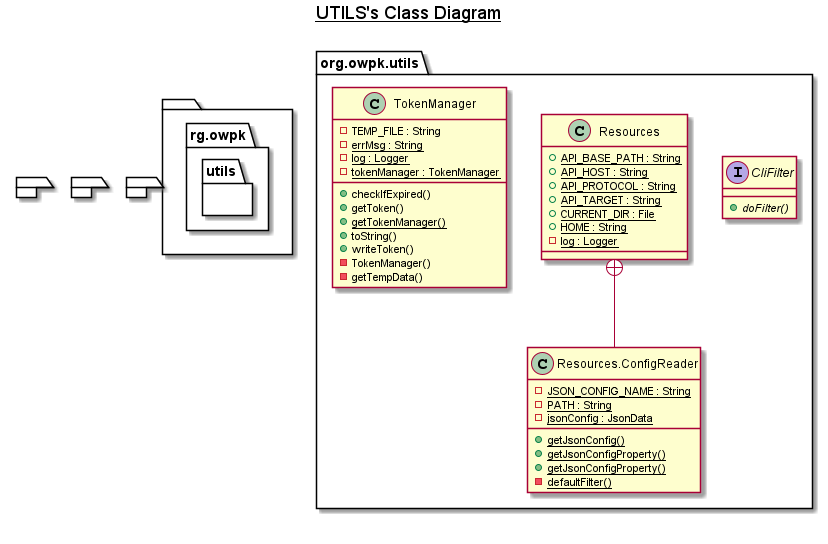

The diagram above was rendered by PlantUML. Its source (embedded in the PNG):
@startuml

title __UTILS's Class Diagram__\n

  package  {
    namespace rg.owpk {
      namespace utils {
        interface org.owpk.utils.CliFilter {
            {abstract} + doFilter()
        }
      }
    }
  }
  

  package  {
    namespace rg.owpk {
      namespace utils {
        class org.owpk.utils.Resources {
            {static} + API_BASE_PATH : String
            {static} + API_HOST : String
            {static} + API_PROTOCOL : String
            {static} + API_TARGET : String
            {static} + CURRENT_DIR : File
            {static} + HOME : String
            {static} - log : Logger
        }
      }
    }
  }
  

  package  {
    namespace rg.owpk {
      namespace utils {
        class org.owpk.utils.Resources.ConfigReader {
            {static} - JSON_CONFIG_NAME : String
            {static} - PATH : String
            {static} - jsonConfig : JsonData
            {static} + getJsonConfig()
            {static} + getJsonConfigProperty()
            {static} + getJsonConfigProperty()
            {static} - defaultFilter()
        }
      }
    }
  }
  

  package  {
    namespace rg.owpk {
      namespace utils {
        class org.owpk.utils.TokenManager {
            - TEMP_FILE : String
            {static} - errMsg : String
            {static} - log : Logger
            {static} - tokenManager : TokenManager
            + checkIfExpired()
            + getToken()
            {static} + getTokenManager()
            + toString()
            + writeToken()
            - TokenManager()
            - getTempData()
        }
      }
    }
  }
  

  org.owpk.utils.Resources +-down- org.owpk.utils.Resources.ConfigReader


right footer


endfooter

@enduml